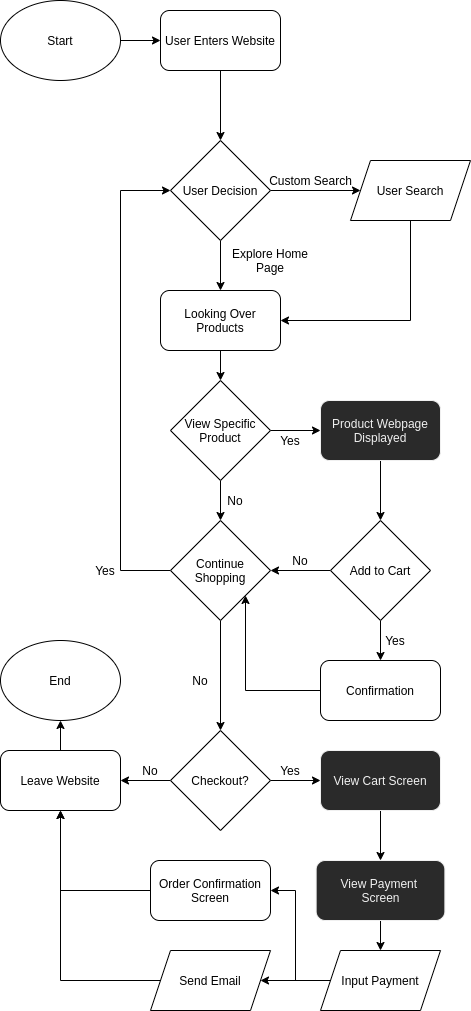

The diagram above was exported from draw.io. Its source (the exported page's mxGraphModel, read from the mxfile embedded in the PNG):
<mxGraphModel dx="780" dy="879" grid="1" gridSize="10" guides="1" tooltips="1" connect="1" arrows="1" fold="1" page="1" pageScale="1" pageWidth="850" pageHeight="1100" math="0" shadow="0">
  <root>
    <mxCell id="0" />
    <mxCell id="1" parent="0" />
    <mxCell id="46" style="edgeStyle=orthogonalEdgeStyle;rounded=0;orthogonalLoop=1;jettySize=auto;html=1;exitX=1;exitY=0.5;exitDx=0;exitDy=0;entryX=0;entryY=0.5;entryDx=0;entryDy=0;" edge="1" parent="1" source="2" target="3">
      <mxGeometry relative="1" as="geometry" />
    </mxCell>
    <mxCell id="2" value="Start" style="ellipse;whiteSpace=wrap;html=1;" vertex="1" parent="1">
      <mxGeometry x="40" y="40" width="120" height="80" as="geometry" />
    </mxCell>
    <mxCell id="45" style="edgeStyle=orthogonalEdgeStyle;rounded=0;orthogonalLoop=1;jettySize=auto;html=1;exitX=0.5;exitY=1;exitDx=0;exitDy=0;entryX=0.5;entryY=0;entryDx=0;entryDy=0;" edge="1" parent="1" source="3" target="7">
      <mxGeometry relative="1" as="geometry" />
    </mxCell>
    <mxCell id="3" value="User Enters Website" style="rounded=1;whiteSpace=wrap;html=1;" vertex="1" parent="1">
      <mxGeometry x="200" y="50" width="120" height="60" as="geometry" />
    </mxCell>
    <mxCell id="10" value="" style="edgeStyle=orthogonalEdgeStyle;rounded=0;orthogonalLoop=1;jettySize=auto;html=1;" edge="1" parent="1" source="7" target="9">
      <mxGeometry relative="1" as="geometry" />
    </mxCell>
    <mxCell id="12" style="edgeStyle=orthogonalEdgeStyle;rounded=0;orthogonalLoop=1;jettySize=auto;html=1;exitX=0.5;exitY=1;exitDx=0;exitDy=0;" edge="1" parent="1" source="7">
      <mxGeometry relative="1" as="geometry">
        <mxPoint x="260" y="330" as="targetPoint" />
      </mxGeometry>
    </mxCell>
    <mxCell id="7" value="User Decision" style="rhombus;whiteSpace=wrap;html=1;" vertex="1" parent="1">
      <mxGeometry x="210" y="180" width="100" height="100" as="geometry" />
    </mxCell>
    <mxCell id="26" style="edgeStyle=orthogonalEdgeStyle;rounded=0;orthogonalLoop=1;jettySize=auto;html=1;exitX=0.5;exitY=1;exitDx=0;exitDy=0;entryX=1;entryY=0.5;entryDx=0;entryDy=0;" edge="1" parent="1" source="9" target="25">
      <mxGeometry relative="1" as="geometry" />
    </mxCell>
    <mxCell id="9" value="User Search" style="shape=parallelogram;perimeter=parallelogramPerimeter;whiteSpace=wrap;html=1;fixedSize=1;" vertex="1" parent="1">
      <mxGeometry x="390" y="200" width="120" height="60" as="geometry" />
    </mxCell>
    <mxCell id="31" style="edgeStyle=orthogonalEdgeStyle;rounded=0;orthogonalLoop=1;jettySize=auto;html=1;exitX=1;exitY=0.5;exitDx=0;exitDy=0;entryX=0;entryY=0.5;entryDx=0;entryDy=0;" edge="1" parent="1" source="16" target="30">
      <mxGeometry relative="1" as="geometry" />
    </mxCell>
    <mxCell id="37" style="edgeStyle=orthogonalEdgeStyle;rounded=0;orthogonalLoop=1;jettySize=auto;html=1;exitX=0.5;exitY=1;exitDx=0;exitDy=0;entryX=0.5;entryY=0;entryDx=0;entryDy=0;" edge="1" parent="1" source="16" target="29">
      <mxGeometry relative="1" as="geometry" />
    </mxCell>
    <mxCell id="16" value="View Specific Product" style="rhombus;whiteSpace=wrap;html=1;" vertex="1" parent="1">
      <mxGeometry x="210" y="420" width="100" height="100" as="geometry" />
    </mxCell>
    <mxCell id="23" value="Custom Search" style="text;html=1;align=center;verticalAlign=middle;resizable=0;points=[];autosize=1;" vertex="1" parent="1">
      <mxGeometry x="300" y="210" width="100" height="20" as="geometry" />
    </mxCell>
    <mxCell id="24" value="Explore Home&lt;br&gt;Page" style="text;html=1;strokeColor=none;fillColor=none;align=center;verticalAlign=middle;whiteSpace=wrap;rounded=0;" vertex="1" parent="1">
      <mxGeometry x="270" y="290" width="80" height="20" as="geometry" />
    </mxCell>
    <mxCell id="27" style="edgeStyle=orthogonalEdgeStyle;rounded=0;orthogonalLoop=1;jettySize=auto;html=1;exitX=0.5;exitY=1;exitDx=0;exitDy=0;entryX=0.5;entryY=0;entryDx=0;entryDy=0;" edge="1" parent="1" source="25" target="16">
      <mxGeometry relative="1" as="geometry" />
    </mxCell>
    <mxCell id="25" value="Looking Over Products" style="rounded=1;whiteSpace=wrap;html=1;" vertex="1" parent="1">
      <mxGeometry x="200" y="330" width="120" height="60" as="geometry" />
    </mxCell>
    <mxCell id="28" value="No" style="text;html=1;strokeColor=none;fillColor=none;align=center;verticalAlign=middle;whiteSpace=wrap;rounded=0;" vertex="1" parent="1">
      <mxGeometry x="260" y="530" width="30" height="20" as="geometry" />
    </mxCell>
    <mxCell id="47" style="edgeStyle=orthogonalEdgeStyle;rounded=0;orthogonalLoop=1;jettySize=auto;html=1;exitX=0;exitY=0.5;exitDx=0;exitDy=0;entryX=0;entryY=0.5;entryDx=0;entryDy=0;" edge="1" parent="1" source="29" target="7">
      <mxGeometry relative="1" as="geometry">
        <Array as="points">
          <mxPoint x="160" y="610" />
          <mxPoint x="160" y="230" />
        </Array>
      </mxGeometry>
    </mxCell>
    <mxCell id="50" style="edgeStyle=orthogonalEdgeStyle;rounded=0;orthogonalLoop=1;jettySize=auto;html=1;exitX=0.5;exitY=1;exitDx=0;exitDy=0;entryX=0.5;entryY=0;entryDx=0;entryDy=0;" edge="1" parent="1" source="29" target="49">
      <mxGeometry relative="1" as="geometry" />
    </mxCell>
    <mxCell id="29" value="Continue Shopping" style="rhombus;whiteSpace=wrap;html=1;" vertex="1" parent="1">
      <mxGeometry x="210" y="560" width="100" height="100" as="geometry" />
    </mxCell>
    <mxCell id="34" style="edgeStyle=orthogonalEdgeStyle;rounded=0;orthogonalLoop=1;jettySize=auto;html=1;exitX=0.5;exitY=1;exitDx=0;exitDy=0;entryX=0.5;entryY=0;entryDx=0;entryDy=0;" edge="1" parent="1" source="30" target="33">
      <mxGeometry relative="1" as="geometry" />
    </mxCell>
    <mxCell id="30" value="Product Webpage Displayed" style="rounded=1;whiteSpace=wrap;html=1;fontFamily=Helvetica;fontSize=12;fontColor=#f0f0f0;align=center;strokeColor=#f0f0f0;fillColor=#2a2a2a;" vertex="1" parent="1">
      <mxGeometry x="360" y="440" width="120" height="60" as="geometry" />
    </mxCell>
    <mxCell id="32" value="Yes" style="text;html=1;strokeColor=none;fillColor=none;align=center;verticalAlign=middle;whiteSpace=wrap;rounded=0;" vertex="1" parent="1">
      <mxGeometry x="310" y="470" width="40" height="20" as="geometry" />
    </mxCell>
    <mxCell id="38" style="edgeStyle=orthogonalEdgeStyle;rounded=0;orthogonalLoop=1;jettySize=auto;html=1;exitX=0;exitY=0.5;exitDx=0;exitDy=0;entryX=1;entryY=0.5;entryDx=0;entryDy=0;" edge="1" parent="1" source="33" target="29">
      <mxGeometry relative="1" as="geometry" />
    </mxCell>
    <mxCell id="41" style="edgeStyle=orthogonalEdgeStyle;rounded=0;orthogonalLoop=1;jettySize=auto;html=1;exitX=0.5;exitY=1;exitDx=0;exitDy=0;entryX=0.5;entryY=0;entryDx=0;entryDy=0;" edge="1" parent="1" source="33" target="40">
      <mxGeometry relative="1" as="geometry" />
    </mxCell>
    <mxCell id="33" value="Add to Cart" style="rhombus;whiteSpace=wrap;html=1;" vertex="1" parent="1">
      <mxGeometry x="370" y="560" width="100" height="100" as="geometry" />
    </mxCell>
    <mxCell id="39" value="No" style="text;html=1;strokeColor=none;fillColor=none;align=center;verticalAlign=middle;whiteSpace=wrap;rounded=0;" vertex="1" parent="1">
      <mxGeometry x="320" y="590" width="40" height="20" as="geometry" />
    </mxCell>
    <mxCell id="44" style="edgeStyle=orthogonalEdgeStyle;rounded=0;orthogonalLoop=1;jettySize=auto;html=1;exitX=0;exitY=0.5;exitDx=0;exitDy=0;entryX=1;entryY=1;entryDx=0;entryDy=0;" edge="1" parent="1" source="40" target="29">
      <mxGeometry relative="1" as="geometry" />
    </mxCell>
    <mxCell id="40" value="Confirmation" style="rounded=1;whiteSpace=wrap;html=1;" vertex="1" parent="1">
      <mxGeometry x="360" y="700" width="120" height="60" as="geometry" />
    </mxCell>
    <mxCell id="42" value="Yes" style="text;html=1;strokeColor=none;fillColor=none;align=center;verticalAlign=middle;whiteSpace=wrap;rounded=0;" vertex="1" parent="1">
      <mxGeometry x="420" y="670" width="30" height="20" as="geometry" />
    </mxCell>
    <mxCell id="48" value="Yes" style="text;html=1;strokeColor=none;fillColor=none;align=center;verticalAlign=middle;whiteSpace=wrap;rounded=0;" vertex="1" parent="1">
      <mxGeometry x="130" y="600" width="30" height="20" as="geometry" />
    </mxCell>
    <mxCell id="53" style="edgeStyle=orthogonalEdgeStyle;rounded=0;orthogonalLoop=1;jettySize=auto;html=1;exitX=0;exitY=0.5;exitDx=0;exitDy=0;" edge="1" parent="1" source="49" target="52">
      <mxGeometry relative="1" as="geometry" />
    </mxCell>
    <mxCell id="58" style="edgeStyle=orthogonalEdgeStyle;rounded=0;orthogonalLoop=1;jettySize=auto;html=1;exitX=1;exitY=0.5;exitDx=0;exitDy=0;entryX=0;entryY=0.5;entryDx=0;entryDy=0;" edge="1" parent="1" source="49" target="56">
      <mxGeometry relative="1" as="geometry" />
    </mxCell>
    <mxCell id="49" value="Checkout?" style="rhombus;whiteSpace=wrap;html=1;" vertex="1" parent="1">
      <mxGeometry x="210" y="770" width="100" height="100" as="geometry" />
    </mxCell>
    <mxCell id="51" value="No" style="text;html=1;strokeColor=none;fillColor=none;align=center;verticalAlign=middle;whiteSpace=wrap;rounded=0;" vertex="1" parent="1">
      <mxGeometry x="220" y="710" width="40" height="20" as="geometry" />
    </mxCell>
    <mxCell id="73" style="edgeStyle=orthogonalEdgeStyle;rounded=0;orthogonalLoop=1;jettySize=auto;html=1;exitX=0.5;exitY=0;exitDx=0;exitDy=0;entryX=0.5;entryY=1;entryDx=0;entryDy=0;" edge="1" parent="1" source="52" target="72">
      <mxGeometry relative="1" as="geometry" />
    </mxCell>
    <mxCell id="52" value="Leave Website" style="rounded=1;whiteSpace=wrap;html=1;" vertex="1" parent="1">
      <mxGeometry x="40" y="790" width="120" height="60" as="geometry" />
    </mxCell>
    <mxCell id="54" value="No" style="text;html=1;strokeColor=none;fillColor=none;align=center;verticalAlign=middle;whiteSpace=wrap;rounded=0;" vertex="1" parent="1">
      <mxGeometry x="170" y="800" width="40" height="20" as="geometry" />
    </mxCell>
    <mxCell id="55" value="Yes" style="text;html=1;strokeColor=none;fillColor=none;align=center;verticalAlign=middle;whiteSpace=wrap;rounded=0;" vertex="1" parent="1">
      <mxGeometry x="310" y="800" width="40" height="20" as="geometry" />
    </mxCell>
    <mxCell id="60" style="edgeStyle=orthogonalEdgeStyle;rounded=0;orthogonalLoop=1;jettySize=auto;html=1;exitX=0.5;exitY=1;exitDx=0;exitDy=0;entryX=0.5;entryY=0;entryDx=0;entryDy=0;" edge="1" parent="1" source="56" target="59">
      <mxGeometry relative="1" as="geometry" />
    </mxCell>
    <mxCell id="56" value="View Cart Screen" style="rounded=1;whiteSpace=wrap;html=1;fontFamily=Helvetica;fontSize=12;fontColor=#f0f0f0;align=center;strokeColor=#f0f0f0;fillColor=#2a2a2a;" vertex="1" parent="1">
      <mxGeometry x="360" y="790" width="120" height="60" as="geometry" />
    </mxCell>
    <mxCell id="65" style="edgeStyle=orthogonalEdgeStyle;rounded=0;orthogonalLoop=1;jettySize=auto;html=1;exitX=0.5;exitY=1;exitDx=0;exitDy=0;entryX=0.5;entryY=0;entryDx=0;entryDy=0;" edge="1" parent="1" source="59" target="64">
      <mxGeometry relative="1" as="geometry" />
    </mxCell>
    <mxCell id="59" value="View Payment &lt;br&gt;Screen" style="rounded=1;whiteSpace=wrap;html=1;fontFamily=Helvetica;fontSize=12;fontColor=#f0f0f0;align=center;strokeColor=#f0f0f0;fillColor=#2a2a2a;" vertex="1" parent="1">
      <mxGeometry x="355.63" y="900" width="128.75" height="60" as="geometry" />
    </mxCell>
    <mxCell id="68" style="edgeStyle=orthogonalEdgeStyle;rounded=0;orthogonalLoop=1;jettySize=auto;html=1;exitX=0;exitY=0.5;exitDx=0;exitDy=0;entryX=1;entryY=0.5;entryDx=0;entryDy=0;" edge="1" parent="1" source="64" target="67">
      <mxGeometry relative="1" as="geometry">
        <Array as="points">
          <mxPoint x="340" y="1020" />
          <mxPoint x="340" y="1020" />
        </Array>
      </mxGeometry>
    </mxCell>
    <mxCell id="69" style="edgeStyle=orthogonalEdgeStyle;rounded=0;orthogonalLoop=1;jettySize=auto;html=1;exitX=0;exitY=0.5;exitDx=0;exitDy=0;entryX=1;entryY=0.5;entryDx=0;entryDy=0;" edge="1" parent="1" source="64" target="66">
      <mxGeometry relative="1" as="geometry" />
    </mxCell>
    <mxCell id="64" value="Input Payment" style="shape=parallelogram;perimeter=parallelogramPerimeter;whiteSpace=wrap;html=1;fixedSize=1;" vertex="1" parent="1">
      <mxGeometry x="360" y="990" width="120" height="60" as="geometry" />
    </mxCell>
    <mxCell id="70" style="edgeStyle=orthogonalEdgeStyle;rounded=0;orthogonalLoop=1;jettySize=auto;html=1;exitX=0;exitY=0.5;exitDx=0;exitDy=0;entryX=0.5;entryY=1;entryDx=0;entryDy=0;" edge="1" parent="1" source="66" target="52">
      <mxGeometry relative="1" as="geometry" />
    </mxCell>
    <mxCell id="66" value="Order Confirmation Screen" style="rounded=1;whiteSpace=wrap;html=1;" vertex="1" parent="1">
      <mxGeometry x="190" y="900" width="120" height="60" as="geometry" />
    </mxCell>
    <mxCell id="71" style="edgeStyle=orthogonalEdgeStyle;rounded=0;orthogonalLoop=1;jettySize=auto;html=1;exitX=0;exitY=0.5;exitDx=0;exitDy=0;" edge="1" parent="1" source="67">
      <mxGeometry relative="1" as="geometry">
        <mxPoint x="100" y="850" as="targetPoint" />
      </mxGeometry>
    </mxCell>
    <mxCell id="67" value="Send Email" style="shape=parallelogram;perimeter=parallelogramPerimeter;whiteSpace=wrap;html=1;fixedSize=1;" vertex="1" parent="1">
      <mxGeometry x="190" y="990" width="120" height="60" as="geometry" />
    </mxCell>
    <mxCell id="72" value="End" style="ellipse;whiteSpace=wrap;html=1;" vertex="1" parent="1">
      <mxGeometry x="40" y="680" width="120" height="80" as="geometry" />
    </mxCell>
  </root>
</mxGraphModel>